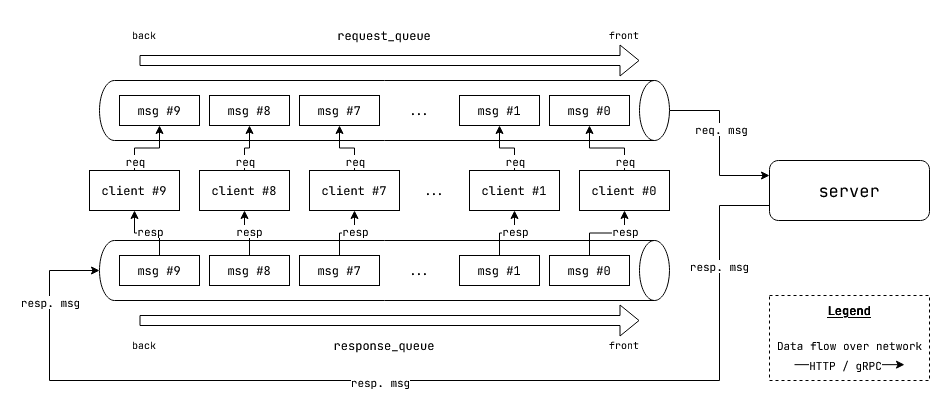

The diagram above was exported from draw.io. Its source (the exported page's mxGraphModel, read from the mxfile embedded in the PNG):
<mxGraphModel dx="1514" dy="786" grid="1" gridSize="10" guides="1" tooltips="1" connect="1" arrows="1" fold="1" page="1" pageScale="1" pageWidth="1100" pageHeight="850" math="0" shadow="0">
  <root>
    <mxCell id="0" />
    <mxCell id="1" parent="0" />
    <mxCell id="xlaKVaxf5q2zK0X1LbHG-1" value="client #9" style="rounded=0;whiteSpace=wrap;html=1;fontFamily=JetBrains Mono;fontSource=https%3A%2F%2Ffonts.googleapis.com%2Fcss%3Ffamily%3DJetBrains%2BMono;" vertex="1" parent="1">
      <mxGeometry x="130" y="315" width="90" height="40" as="geometry" />
    </mxCell>
    <mxCell id="xlaKVaxf5q2zK0X1LbHG-6" value="client #8" style="rounded=0;whiteSpace=wrap;html=1;fontFamily=JetBrains Mono;fontSource=https%3A%2F%2Ffonts.googleapis.com%2Fcss%3Ffamily%3DJetBrains%2BMono;" vertex="1" parent="1">
      <mxGeometry x="240" y="315" width="90" height="40" as="geometry" />
    </mxCell>
    <mxCell id="xlaKVaxf5q2zK0X1LbHG-7" value="client #7" style="rounded=0;whiteSpace=wrap;html=1;fontFamily=JetBrains Mono;fontSource=https%3A%2F%2Ffonts.googleapis.com%2Fcss%3Ffamily%3DJetBrains%2BMono;" vertex="1" parent="1">
      <mxGeometry x="350" y="315" width="90" height="40" as="geometry" />
    </mxCell>
    <mxCell id="xlaKVaxf5q2zK0X1LbHG-8" value="client #1" style="rounded=0;whiteSpace=wrap;html=1;fontFamily=JetBrains Mono;fontSource=https%3A%2F%2Ffonts.googleapis.com%2Fcss%3Ffamily%3DJetBrains%2BMono;" vertex="1" parent="1">
      <mxGeometry x="510" y="315" width="90" height="40" as="geometry" />
    </mxCell>
    <mxCell id="xlaKVaxf5q2zK0X1LbHG-9" value="client #0" style="rounded=0;whiteSpace=wrap;html=1;fontFamily=JetBrains Mono;fontSource=https%3A%2F%2Ffonts.googleapis.com%2Fcss%3Ffamily%3DJetBrains%2BMono;" vertex="1" parent="1">
      <mxGeometry x="620" y="315" width="90" height="40" as="geometry" />
    </mxCell>
    <mxCell id="xlaKVaxf5q2zK0X1LbHG-38" style="edgeStyle=orthogonalEdgeStyle;rounded=0;orthogonalLoop=1;jettySize=auto;html=1;exitX=0.5;exitY=0;exitDx=0;exitDy=0;exitPerimeter=0;entryX=0;entryY=0.25;entryDx=0;entryDy=0;fontFamily=JetBrains Mono;fontSource=https%3A%2F%2Ffonts.googleapis.com%2Fcss%3Ffamily%3DJetBrains%2BMono;" edge="1" parent="1" source="xlaKVaxf5q2zK0X1LbHG-10" target="xlaKVaxf5q2zK0X1LbHG-24">
      <mxGeometry relative="1" as="geometry" />
    </mxCell>
    <mxCell id="xlaKVaxf5q2zK0X1LbHG-48" value="req. msg" style="edgeLabel;html=1;align=center;verticalAlign=middle;resizable=0;points=[];fontFamily=JetBrains Mono;fontSource=https%3A%2F%2Ffonts.googleapis.com%2Fcss%3Ffamily%3DJetBrains%2BMono;" vertex="1" connectable="0" parent="xlaKVaxf5q2zK0X1LbHG-38">
      <mxGeometry x="-0.1706" y="1" relative="1" as="geometry">
        <mxPoint as="offset" />
      </mxGeometry>
    </mxCell>
    <mxCell id="xlaKVaxf5q2zK0X1LbHG-10" value="" style="shape=cylinder3;whiteSpace=wrap;html=1;boundedLbl=1;backgroundOutline=1;size=15;rotation=90;fontFamily=JetBrains Mono;fontSource=https%3A%2F%2Ffonts.googleapis.com%2Fcss%3Ffamily%3DJetBrains%2BMono;" vertex="1" parent="1">
      <mxGeometry x="395" y="-30" width="60" height="570" as="geometry" />
    </mxCell>
    <mxCell id="xlaKVaxf5q2zK0X1LbHG-11" value="msg #9" style="rounded=0;whiteSpace=wrap;html=1;fontFamily=JetBrains Mono;fontSource=https%3A%2F%2Ffonts.googleapis.com%2Fcss%3Ffamily%3DJetBrains%2BMono;" vertex="1" parent="1">
      <mxGeometry x="160" y="240" width="80" height="30" as="geometry" />
    </mxCell>
    <mxCell id="xlaKVaxf5q2zK0X1LbHG-12" value="msg #8" style="rounded=0;whiteSpace=wrap;html=1;fontFamily=JetBrains Mono;fontSource=https%3A%2F%2Ffonts.googleapis.com%2Fcss%3Ffamily%3DJetBrains%2BMono;" vertex="1" parent="1">
      <mxGeometry x="250" y="240" width="80" height="30" as="geometry" />
    </mxCell>
    <mxCell id="xlaKVaxf5q2zK0X1LbHG-13" value="msg #7" style="rounded=0;whiteSpace=wrap;html=1;fontFamily=JetBrains Mono;fontSource=https%3A%2F%2Ffonts.googleapis.com%2Fcss%3Ffamily%3DJetBrains%2BMono;" vertex="1" parent="1">
      <mxGeometry x="340" y="240" width="80" height="30" as="geometry" />
    </mxCell>
    <mxCell id="xlaKVaxf5q2zK0X1LbHG-14" value="msg #1" style="rounded=0;whiteSpace=wrap;html=1;fontFamily=JetBrains Mono;fontSource=https%3A%2F%2Ffonts.googleapis.com%2Fcss%3Ffamily%3DJetBrains%2BMono;" vertex="1" parent="1">
      <mxGeometry x="500" y="240" width="80" height="30" as="geometry" />
    </mxCell>
    <mxCell id="xlaKVaxf5q2zK0X1LbHG-15" value="msg #0" style="rounded=0;whiteSpace=wrap;html=1;fontFamily=JetBrains Mono;fontSource=https%3A%2F%2Ffonts.googleapis.com%2Fcss%3Ffamily%3DJetBrains%2BMono;" vertex="1" parent="1">
      <mxGeometry x="590" y="240" width="80" height="30" as="geometry" />
    </mxCell>
    <mxCell id="xlaKVaxf5q2zK0X1LbHG-16" style="edgeStyle=orthogonalEdgeStyle;rounded=0;orthogonalLoop=1;jettySize=auto;html=1;exitX=0.5;exitY=0;exitDx=0;exitDy=0;fontFamily=JetBrains Mono;fontSource=https%3A%2F%2Ffonts.googleapis.com%2Fcss%3Ffamily%3DJetBrains%2BMono;" edge="1" parent="1" source="xlaKVaxf5q2zK0X1LbHG-1" target="xlaKVaxf5q2zK0X1LbHG-11">
      <mxGeometry relative="1" as="geometry" />
    </mxCell>
    <mxCell id="xlaKVaxf5q2zK0X1LbHG-42" value="req" style="edgeLabel;html=1;align=center;verticalAlign=middle;resizable=0;points=[];fontFamily=JetBrains Mono;fontSource=https%3A%2F%2Ffonts.googleapis.com%2Fcss%3Ffamily%3DJetBrains%2BMono;" vertex="1" connectable="0" parent="xlaKVaxf5q2zK0X1LbHG-16">
      <mxGeometry x="-0.532" relative="1" as="geometry">
        <mxPoint y="6" as="offset" />
      </mxGeometry>
    </mxCell>
    <mxCell id="xlaKVaxf5q2zK0X1LbHG-17" style="edgeStyle=orthogonalEdgeStyle;rounded=0;orthogonalLoop=1;jettySize=auto;html=1;exitX=0.5;exitY=0;exitDx=0;exitDy=0;entryX=0.5;entryY=1;entryDx=0;entryDy=0;fontFamily=JetBrains Mono;fontSource=https%3A%2F%2Ffonts.googleapis.com%2Fcss%3Ffamily%3DJetBrains%2BMono;" edge="1" parent="1" source="xlaKVaxf5q2zK0X1LbHG-6" target="xlaKVaxf5q2zK0X1LbHG-12">
      <mxGeometry relative="1" as="geometry" />
    </mxCell>
    <mxCell id="xlaKVaxf5q2zK0X1LbHG-43" value="req" style="edgeLabel;html=1;align=center;verticalAlign=middle;resizable=0;points=[];fontFamily=JetBrains Mono;fontSource=https%3A%2F%2Ffonts.googleapis.com%2Fcss%3Ffamily%3DJetBrains%2BMono;" vertex="1" connectable="0" parent="xlaKVaxf5q2zK0X1LbHG-17">
      <mxGeometry x="-0.7299" relative="1" as="geometry">
        <mxPoint y="-3" as="offset" />
      </mxGeometry>
    </mxCell>
    <mxCell id="xlaKVaxf5q2zK0X1LbHG-18" style="edgeStyle=orthogonalEdgeStyle;rounded=0;orthogonalLoop=1;jettySize=auto;html=1;exitX=0.5;exitY=0;exitDx=0;exitDy=0;entryX=0.5;entryY=1;entryDx=0;entryDy=0;fontFamily=JetBrains Mono;fontSource=https%3A%2F%2Ffonts.googleapis.com%2Fcss%3Ffamily%3DJetBrains%2BMono;" edge="1" parent="1" source="xlaKVaxf5q2zK0X1LbHG-7" target="xlaKVaxf5q2zK0X1LbHG-13">
      <mxGeometry relative="1" as="geometry" />
    </mxCell>
    <mxCell id="xlaKVaxf5q2zK0X1LbHG-44" value="req" style="edgeLabel;html=1;align=center;verticalAlign=middle;resizable=0;points=[];fontFamily=JetBrains Mono;fontSource=https%3A%2F%2Ffonts.googleapis.com%2Fcss%3Ffamily%3DJetBrains%2BMono;" vertex="1" connectable="0" parent="xlaKVaxf5q2zK0X1LbHG-18">
      <mxGeometry x="-0.8242" y="1" relative="1" as="geometry">
        <mxPoint x="1" y="-5" as="offset" />
      </mxGeometry>
    </mxCell>
    <mxCell id="xlaKVaxf5q2zK0X1LbHG-19" style="edgeStyle=orthogonalEdgeStyle;rounded=0;orthogonalLoop=1;jettySize=auto;html=1;exitX=0.5;exitY=0;exitDx=0;exitDy=0;entryX=0.5;entryY=1;entryDx=0;entryDy=0;fontFamily=JetBrains Mono;fontSource=https%3A%2F%2Ffonts.googleapis.com%2Fcss%3Ffamily%3DJetBrains%2BMono;" edge="1" parent="1" source="xlaKVaxf5q2zK0X1LbHG-8" target="xlaKVaxf5q2zK0X1LbHG-14">
      <mxGeometry relative="1" as="geometry" />
    </mxCell>
    <mxCell id="xlaKVaxf5q2zK0X1LbHG-46" value="req" style="edgeLabel;html=1;align=center;verticalAlign=middle;resizable=0;points=[];fontFamily=JetBrains Mono;fontSource=https%3A%2F%2Ffonts.googleapis.com%2Fcss%3Ffamily%3DJetBrains%2BMono;" vertex="1" connectable="0" parent="xlaKVaxf5q2zK0X1LbHG-19">
      <mxGeometry x="-0.8675" relative="1" as="geometry">
        <mxPoint y="-6" as="offset" />
      </mxGeometry>
    </mxCell>
    <mxCell id="xlaKVaxf5q2zK0X1LbHG-20" style="edgeStyle=orthogonalEdgeStyle;rounded=0;orthogonalLoop=1;jettySize=auto;html=1;exitX=0.5;exitY=0;exitDx=0;exitDy=0;fontFamily=JetBrains Mono;fontSource=https%3A%2F%2Ffonts.googleapis.com%2Fcss%3Ffamily%3DJetBrains%2BMono;" edge="1" parent="1" source="xlaKVaxf5q2zK0X1LbHG-9" target="xlaKVaxf5q2zK0X1LbHG-15">
      <mxGeometry relative="1" as="geometry" />
    </mxCell>
    <mxCell id="xlaKVaxf5q2zK0X1LbHG-47" value="req" style="edgeLabel;html=1;align=center;verticalAlign=middle;resizable=0;points=[];fontFamily=JetBrains Mono;fontSource=https%3A%2F%2Ffonts.googleapis.com%2Fcss%3Ffamily%3DJetBrains%2BMono;" vertex="1" connectable="0" parent="xlaKVaxf5q2zK0X1LbHG-20">
      <mxGeometry x="-0.8389" relative="1" as="geometry">
        <mxPoint y="-4" as="offset" />
      </mxGeometry>
    </mxCell>
    <mxCell id="xlaKVaxf5q2zK0X1LbHG-21" value="..." style="text;html=1;strokeColor=none;fillColor=none;align=center;verticalAlign=middle;whiteSpace=wrap;rounded=0;fontFamily=JetBrains Mono;fontSource=https%3A%2F%2Ffonts.googleapis.com%2Fcss%3Ffamily%3DJetBrains%2BMono;" vertex="1" parent="1">
      <mxGeometry x="440" y="320" width="70" height="30" as="geometry" />
    </mxCell>
    <mxCell id="xlaKVaxf5q2zK0X1LbHG-22" value="..." style="text;html=1;strokeColor=none;fillColor=none;align=center;verticalAlign=middle;whiteSpace=wrap;rounded=0;fontFamily=JetBrains Mono;fontSource=https%3A%2F%2Ffonts.googleapis.com%2Fcss%3Ffamily%3DJetBrains%2BMono;" vertex="1" parent="1">
      <mxGeometry x="420" y="240" width="80" height="30" as="geometry" />
    </mxCell>
    <mxCell id="xlaKVaxf5q2zK0X1LbHG-23" value="" style="shape=flexArrow;endArrow=classic;html=1;rounded=0;fontFamily=JetBrains Mono;fontSource=https%3A%2F%2Ffonts.googleapis.com%2Fcss%3Ffamily%3DJetBrains%2BMono;" edge="1" parent="1">
      <mxGeometry width="50" height="50" relative="1" as="geometry">
        <mxPoint x="180" y="205" as="sourcePoint" />
        <mxPoint x="680" y="205" as="targetPoint" />
      </mxGeometry>
    </mxCell>
    <mxCell id="xlaKVaxf5q2zK0X1LbHG-39" style="edgeStyle=orthogonalEdgeStyle;rounded=0;orthogonalLoop=1;jettySize=auto;html=1;exitX=0;exitY=0.75;exitDx=0;exitDy=0;entryX=0.5;entryY=1;entryDx=0;entryDy=0;entryPerimeter=0;fontFamily=JetBrains Mono;fontSource=https%3A%2F%2Ffonts.googleapis.com%2Fcss%3Ffamily%3DJetBrains%2BMono;" edge="1" parent="1" source="xlaKVaxf5q2zK0X1LbHG-24" target="xlaKVaxf5q2zK0X1LbHG-25">
      <mxGeometry relative="1" as="geometry">
        <Array as="points">
          <mxPoint x="760" y="350" />
          <mxPoint x="760" y="525" />
          <mxPoint x="90" y="525" />
          <mxPoint x="90" y="415" />
        </Array>
      </mxGeometry>
    </mxCell>
    <mxCell id="xlaKVaxf5q2zK0X1LbHG-49" value="resp. msg" style="edgeLabel;html=1;align=center;verticalAlign=middle;resizable=0;points=[];fontFamily=JetBrains Mono;fontSource=https%3A%2F%2Ffonts.googleapis.com%2Fcss%3Ffamily%3DJetBrains%2BMono;" vertex="1" connectable="0" parent="xlaKVaxf5q2zK0X1LbHG-39">
      <mxGeometry x="0.069" y="1" relative="1" as="geometry">
        <mxPoint x="338" y="-116" as="offset" />
      </mxGeometry>
    </mxCell>
    <mxCell id="xlaKVaxf5q2zK0X1LbHG-55" value="resp. msg" style="edgeLabel;html=1;align=center;verticalAlign=middle;resizable=0;points=[];fontFamily=JetBrains Mono;fontSource=https%3A%2F%2Ffonts.googleapis.com%2Fcss%3Ffamily%3DJetBrains%2BMono;" vertex="1" connectable="0" parent="xlaKVaxf5q2zK0X1LbHG-39">
      <mxGeometry x="0.8535" relative="1" as="geometry">
        <mxPoint y="4" as="offset" />
      </mxGeometry>
    </mxCell>
    <mxCell id="xlaKVaxf5q2zK0X1LbHG-56" value="resp. msg" style="edgeLabel;html=1;align=center;verticalAlign=middle;resizable=0;points=[];fontFamily=JetBrains Mono;fontSource=https%3A%2F%2Ffonts.googleapis.com%2Fcss%3Ffamily%3DJetBrains%2BMono;" vertex="1" connectable="0" parent="xlaKVaxf5q2zK0X1LbHG-39">
      <mxGeometry x="0.0924" y="1" relative="1" as="geometry">
        <mxPoint x="11" as="offset" />
      </mxGeometry>
    </mxCell>
    <mxCell id="xlaKVaxf5q2zK0X1LbHG-24" value="server" style="rounded=1;whiteSpace=wrap;html=1;fontFamily=JetBrains Mono;fontSource=https%3A%2F%2Ffonts.googleapis.com%2Fcss%3Ffamily%3DJetBrains%2BMono;fontSize=17;" vertex="1" parent="1">
      <mxGeometry x="810" y="305" width="160" height="60" as="geometry" />
    </mxCell>
    <mxCell id="xlaKVaxf5q2zK0X1LbHG-25" value="" style="shape=cylinder3;whiteSpace=wrap;html=1;boundedLbl=1;backgroundOutline=1;size=15;rotation=90;fontFamily=JetBrains Mono;fontSource=https%3A%2F%2Ffonts.googleapis.com%2Fcss%3Ffamily%3DJetBrains%2BMono;" vertex="1" parent="1">
      <mxGeometry x="395" y="130" width="60" height="570" as="geometry" />
    </mxCell>
    <mxCell id="xlaKVaxf5q2zK0X1LbHG-33" style="edgeStyle=orthogonalEdgeStyle;rounded=0;orthogonalLoop=1;jettySize=auto;html=1;exitX=0.5;exitY=0;exitDx=0;exitDy=0;entryX=0.5;entryY=1;entryDx=0;entryDy=0;fontFamily=JetBrains Mono;fontSource=https%3A%2F%2Ffonts.googleapis.com%2Fcss%3Ffamily%3DJetBrains%2BMono;" edge="1" parent="1" source="xlaKVaxf5q2zK0X1LbHG-26" target="xlaKVaxf5q2zK0X1LbHG-1">
      <mxGeometry relative="1" as="geometry" />
    </mxCell>
    <mxCell id="xlaKVaxf5q2zK0X1LbHG-54" value="resp" style="edgeLabel;html=1;align=center;verticalAlign=middle;resizable=0;points=[];fontFamily=JetBrains Mono;fontSource=https%3A%2F%2Ffonts.googleapis.com%2Fcss%3Ffamily%3DJetBrains%2BMono;" vertex="1" connectable="0" parent="xlaKVaxf5q2zK0X1LbHG-33">
      <mxGeometry x="-0.1476" relative="1" as="geometry">
        <mxPoint x="-2" y="-2" as="offset" />
      </mxGeometry>
    </mxCell>
    <mxCell id="xlaKVaxf5q2zK0X1LbHG-26" value="msg #9" style="rounded=0;whiteSpace=wrap;html=1;fontFamily=JetBrains Mono;fontSource=https%3A%2F%2Ffonts.googleapis.com%2Fcss%3Ffamily%3DJetBrains%2BMono;" vertex="1" parent="1">
      <mxGeometry x="160" y="400" width="80" height="30" as="geometry" />
    </mxCell>
    <mxCell id="xlaKVaxf5q2zK0X1LbHG-34" style="edgeStyle=orthogonalEdgeStyle;rounded=0;orthogonalLoop=1;jettySize=auto;html=1;exitX=0.5;exitY=0;exitDx=0;exitDy=0;entryX=0.5;entryY=1;entryDx=0;entryDy=0;fontFamily=JetBrains Mono;fontSource=https%3A%2F%2Ffonts.googleapis.com%2Fcss%3Ffamily%3DJetBrains%2BMono;" edge="1" parent="1" source="xlaKVaxf5q2zK0X1LbHG-27" target="xlaKVaxf5q2zK0X1LbHG-6">
      <mxGeometry relative="1" as="geometry" />
    </mxCell>
    <mxCell id="xlaKVaxf5q2zK0X1LbHG-53" value="resp" style="edgeLabel;html=1;align=center;verticalAlign=middle;resizable=0;points=[];fontFamily=JetBrains Mono;fontSource=https%3A%2F%2Ffonts.googleapis.com%2Fcss%3Ffamily%3DJetBrains%2BMono;" vertex="1" connectable="0" parent="xlaKVaxf5q2zK0X1LbHG-34">
      <mxGeometry x="-0.1" relative="1" as="geometry">
        <mxPoint y="-2" as="offset" />
      </mxGeometry>
    </mxCell>
    <mxCell id="xlaKVaxf5q2zK0X1LbHG-27" value="msg #8" style="rounded=0;whiteSpace=wrap;html=1;fontFamily=JetBrains Mono;fontSource=https%3A%2F%2Ffonts.googleapis.com%2Fcss%3Ffamily%3DJetBrains%2BMono;" vertex="1" parent="1">
      <mxGeometry x="250" y="400" width="80" height="30" as="geometry" />
    </mxCell>
    <mxCell id="xlaKVaxf5q2zK0X1LbHG-35" style="edgeStyle=orthogonalEdgeStyle;rounded=0;orthogonalLoop=1;jettySize=auto;html=1;exitX=0.5;exitY=0;exitDx=0;exitDy=0;entryX=0.5;entryY=1;entryDx=0;entryDy=0;fontFamily=JetBrains Mono;fontSource=https%3A%2F%2Ffonts.googleapis.com%2Fcss%3Ffamily%3DJetBrains%2BMono;" edge="1" parent="1" source="xlaKVaxf5q2zK0X1LbHG-28" target="xlaKVaxf5q2zK0X1LbHG-7">
      <mxGeometry relative="1" as="geometry" />
    </mxCell>
    <mxCell id="xlaKVaxf5q2zK0X1LbHG-52" value="resp" style="edgeLabel;html=1;align=center;verticalAlign=middle;resizable=0;points=[];fontFamily=JetBrains Mono;fontSource=https%3A%2F%2Ffonts.googleapis.com%2Fcss%3Ffamily%3DJetBrains%2BMono;" vertex="1" connectable="0" parent="xlaKVaxf5q2zK0X1LbHG-35">
      <mxGeometry x="0.1722" y="1" relative="1" as="geometry">
        <mxPoint x="3" y="-1" as="offset" />
      </mxGeometry>
    </mxCell>
    <mxCell id="xlaKVaxf5q2zK0X1LbHG-28" value="msg #7" style="rounded=0;whiteSpace=wrap;html=1;fontFamily=JetBrains Mono;fontSource=https%3A%2F%2Ffonts.googleapis.com%2Fcss%3Ffamily%3DJetBrains%2BMono;" vertex="1" parent="1">
      <mxGeometry x="340" y="400" width="80" height="30" as="geometry" />
    </mxCell>
    <mxCell id="xlaKVaxf5q2zK0X1LbHG-36" style="edgeStyle=orthogonalEdgeStyle;rounded=0;orthogonalLoop=1;jettySize=auto;html=1;exitX=0.5;exitY=0;exitDx=0;exitDy=0;entryX=0.5;entryY=1;entryDx=0;entryDy=0;fontFamily=JetBrains Mono;fontSource=https%3A%2F%2Ffonts.googleapis.com%2Fcss%3Ffamily%3DJetBrains%2BMono;" edge="1" parent="1" source="xlaKVaxf5q2zK0X1LbHG-29" target="xlaKVaxf5q2zK0X1LbHG-8">
      <mxGeometry relative="1" as="geometry" />
    </mxCell>
    <mxCell id="xlaKVaxf5q2zK0X1LbHG-51" value="resp" style="edgeLabel;html=1;align=center;verticalAlign=middle;resizable=0;points=[];fontFamily=JetBrains Mono;fontSource=https%3A%2F%2Ffonts.googleapis.com%2Fcss%3Ffamily%3DJetBrains%2BMono;" vertex="1" connectable="0" parent="xlaKVaxf5q2zK0X1LbHG-36">
      <mxGeometry x="0.1944" relative="1" as="geometry">
        <mxPoint x="2" y="-2" as="offset" />
      </mxGeometry>
    </mxCell>
    <mxCell id="xlaKVaxf5q2zK0X1LbHG-29" value="msg #1" style="rounded=0;whiteSpace=wrap;html=1;fontFamily=JetBrains Mono;fontSource=https%3A%2F%2Ffonts.googleapis.com%2Fcss%3Ffamily%3DJetBrains%2BMono;" vertex="1" parent="1">
      <mxGeometry x="500" y="400" width="80" height="30" as="geometry" />
    </mxCell>
    <mxCell id="xlaKVaxf5q2zK0X1LbHG-37" style="edgeStyle=orthogonalEdgeStyle;rounded=0;orthogonalLoop=1;jettySize=auto;html=1;exitX=0.5;exitY=0;exitDx=0;exitDy=0;entryX=0.5;entryY=1;entryDx=0;entryDy=0;fontFamily=JetBrains Mono;fontSource=https%3A%2F%2Ffonts.googleapis.com%2Fcss%3Ffamily%3DJetBrains%2BMono;" edge="1" parent="1" source="xlaKVaxf5q2zK0X1LbHG-30" target="xlaKVaxf5q2zK0X1LbHG-9">
      <mxGeometry relative="1" as="geometry" />
    </mxCell>
    <mxCell id="xlaKVaxf5q2zK0X1LbHG-50" value="resp" style="edgeLabel;html=1;align=center;verticalAlign=middle;resizable=0;points=[];fontFamily=JetBrains Mono;fontSource=https%3A%2F%2Ffonts.googleapis.com%2Fcss%3Ffamily%3DJetBrains%2BMono;" vertex="1" connectable="0" parent="xlaKVaxf5q2zK0X1LbHG-37">
      <mxGeometry x="0.6417" relative="1" as="geometry">
        <mxPoint y="6" as="offset" />
      </mxGeometry>
    </mxCell>
    <mxCell id="xlaKVaxf5q2zK0X1LbHG-30" value="msg #0" style="rounded=0;whiteSpace=wrap;html=1;fontFamily=JetBrains Mono;fontSource=https%3A%2F%2Ffonts.googleapis.com%2Fcss%3Ffamily%3DJetBrains%2BMono;" vertex="1" parent="1">
      <mxGeometry x="590" y="400" width="80" height="30" as="geometry" />
    </mxCell>
    <mxCell id="xlaKVaxf5q2zK0X1LbHG-31" value="..." style="text;html=1;strokeColor=none;fillColor=none;align=center;verticalAlign=middle;whiteSpace=wrap;rounded=0;fontFamily=JetBrains Mono;fontSource=https%3A%2F%2Ffonts.googleapis.com%2Fcss%3Ffamily%3DJetBrains%2BMono;" vertex="1" parent="1">
      <mxGeometry x="420" y="400" width="80" height="30" as="geometry" />
    </mxCell>
    <mxCell id="xlaKVaxf5q2zK0X1LbHG-32" value="" style="shape=flexArrow;endArrow=classic;html=1;rounded=0;fontFamily=JetBrains Mono;fontSource=https%3A%2F%2Ffonts.googleapis.com%2Fcss%3Ffamily%3DJetBrains%2BMono;" edge="1" parent="1">
      <mxGeometry width="50" height="50" relative="1" as="geometry">
        <mxPoint x="180" y="465" as="sourcePoint" />
        <mxPoint x="680" y="465" as="targetPoint" />
      </mxGeometry>
    </mxCell>
    <mxCell id="xlaKVaxf5q2zK0X1LbHG-40" value="request_queue" style="text;html=1;strokeColor=none;fillColor=none;align=center;verticalAlign=middle;whiteSpace=wrap;rounded=0;fontFamily=JetBrains Mono;fontSource=https%3A%2F%2Ffonts.googleapis.com%2Fcss%3Ffamily%3DJetBrains%2BMono;" vertex="1" parent="1">
      <mxGeometry x="395" y="165" width="60" height="30" as="geometry" />
    </mxCell>
    <mxCell id="xlaKVaxf5q2zK0X1LbHG-41" value="response_queue" style="text;html=1;strokeColor=none;fillColor=none;align=center;verticalAlign=middle;whiteSpace=wrap;rounded=0;fontFamily=JetBrains Mono;fontSource=https%3A%2F%2Ffonts.googleapis.com%2Fcss%3Ffamily%3DJetBrains%2BMono;" vertex="1" parent="1">
      <mxGeometry x="395" y="475" width="60" height="30" as="geometry" />
    </mxCell>
    <mxCell id="xlaKVaxf5q2zK0X1LbHG-57" value="front" style="text;html=1;strokeColor=none;fillColor=none;align=center;verticalAlign=middle;whiteSpace=wrap;rounded=0;fontSize=10;fontFamily=JetBrains Mono;fontSource=https%3A%2F%2Ffonts.googleapis.com%2Fcss%3Ffamily%3DJetBrains%2BMono;" vertex="1" parent="1">
      <mxGeometry x="635" y="165" width="60" height="30" as="geometry" />
    </mxCell>
    <mxCell id="xlaKVaxf5q2zK0X1LbHG-58" value="front" style="text;html=1;strokeColor=none;fillColor=none;align=center;verticalAlign=middle;whiteSpace=wrap;rounded=0;fontSize=10;fontFamily=JetBrains Mono;fontSource=https%3A%2F%2Ffonts.googleapis.com%2Fcss%3Ffamily%3DJetBrains%2BMono;" vertex="1" parent="1">
      <mxGeometry x="635" y="475" width="60" height="30" as="geometry" />
    </mxCell>
    <mxCell id="xlaKVaxf5q2zK0X1LbHG-60" value="back" style="text;html=1;strokeColor=none;fillColor=none;align=center;verticalAlign=middle;whiteSpace=wrap;rounded=0;fontSize=10;fontFamily=JetBrains Mono;fontSource=https%3A%2F%2Ffonts.googleapis.com%2Fcss%3Ffamily%3DJetBrains%2BMono;" vertex="1" parent="1">
      <mxGeometry x="155" y="165" width="60" height="30" as="geometry" />
    </mxCell>
    <mxCell id="xlaKVaxf5q2zK0X1LbHG-61" value="back" style="text;html=1;strokeColor=none;fillColor=none;align=center;verticalAlign=middle;whiteSpace=wrap;rounded=0;fontSize=10;fontFamily=JetBrains Mono;fontSource=https%3A%2F%2Ffonts.googleapis.com%2Fcss%3Ffamily%3DJetBrains%2BMono;" vertex="1" parent="1">
      <mxGeometry x="155" y="475" width="60" height="30" as="geometry" />
    </mxCell>
    <mxCell id="xlaKVaxf5q2zK0X1LbHG-64" value="" style="rounded=0;whiteSpace=wrap;html=1;fontFamily=JetBrains Mono;fontSource=https%3A%2F%2Ffonts.googleapis.com%2Fcss%3Ffamily%3DJetBrains%2BMono;dashed=1;" vertex="1" parent="1">
      <mxGeometry x="810" y="440" width="160" height="85" as="geometry" />
    </mxCell>
    <mxCell id="xlaKVaxf5q2zK0X1LbHG-62" value="" style="endArrow=classic;html=1;rounded=0;fontFamily=JetBrains Mono;fontSource=https%3A%2F%2Ffonts.googleapis.com%2Fcss%3Ffamily%3DJetBrains%2BMono;" edge="1" parent="1">
      <mxGeometry width="50" height="50" relative="1" as="geometry">
        <mxPoint x="835" y="509.17" as="sourcePoint" />
        <mxPoint x="945" y="509.17" as="targetPoint" />
      </mxGeometry>
    </mxCell>
    <mxCell id="xlaKVaxf5q2zK0X1LbHG-63" value="HTTP / gRPC" style="edgeLabel;html=1;align=center;verticalAlign=middle;resizable=0;points=[];fontFamily=JetBrains Mono;fontSource=https%3A%2F%2Ffonts.googleapis.com%2Fcss%3Ffamily%3DJetBrains%2BMono;" vertex="1" connectable="0" parent="xlaKVaxf5q2zK0X1LbHG-62">
      <mxGeometry x="-0.4667" y="1" relative="1" as="geometry">
        <mxPoint x="21" y="1" as="offset" />
      </mxGeometry>
    </mxCell>
    <mxCell id="xlaKVaxf5q2zK0X1LbHG-65" value="Legend" style="text;html=1;strokeColor=none;fillColor=none;align=center;verticalAlign=middle;whiteSpace=wrap;rounded=0;fontFamily=JetBrains Mono;fontSource=https%3A%2F%2Ffonts.googleapis.com%2Fcss%3Ffamily%3DJetBrains%2BMono;fontStyle=5" vertex="1" parent="1">
      <mxGeometry x="860" y="440" width="60" height="30" as="geometry" />
    </mxCell>
    <mxCell id="xlaKVaxf5q2zK0X1LbHG-66" value="Data flow over network" style="text;html=1;strokeColor=none;fillColor=none;align=center;verticalAlign=middle;whiteSpace=wrap;rounded=0;fontFamily=JetBrains Mono;fontSource=https%3A%2F%2Ffonts.googleapis.com%2Fcss%3Ffamily%3DJetBrains%2BMono;fontSize=11;" vertex="1" parent="1">
      <mxGeometry x="815.63" y="475" width="148.75" height="30" as="geometry" />
    </mxCell>
  </root>
</mxGraphModel>